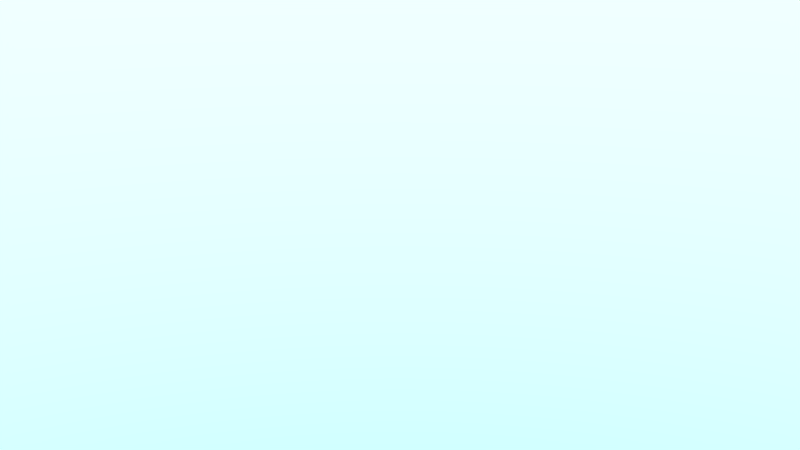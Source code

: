 # Source: explode.blend  (saved by Blender 2.75.0; exported with 4.5.12 LTS)
import bpy
from mathutils import Matrix  # noqa: F401  (used for matrix-valued properties, if any)

bpy.ops.wm.read_factory_settings(use_empty=True)
scene = bpy.context.scene
scene.name = 'Scene'

# ---- collections
col_collection_1 = bpy.data.collections.new('Collection 1'); scene.collection.children.link(col_collection_1)
col_tree2 = bpy.data.collections.new('tree2')  # instanced only; not linked into the scene
col_treeplane = bpy.data.collections.new('treeplane')  # instanced only; not linked into the scene
col_tree = bpy.data.collections.new('tree')  # instanced only; not linked into the scene
col_red_treenew = bpy.data.collections.new('red_treeNew')  # instanced only; not linked into the scene
col_liontestnew = bpy.data.collections.new('liontestNew')  # instanced only; not linked into the scene
col_mountains = bpy.data.collections.new('mountains')  # instanced only; not linked into the scene
col_potnew = bpy.data.collections.new('potNew')  # instanced only; not linked into the scene
col_lake = bpy.data.collections.new('lake')  # instanced only; not linked into the scene

# ---- materials (node trees are filled in below, after node groups)
mat_material = bpy.data.materials.new('Material')
mat_material.alpha_threshold = 0.0
mat_material.roughness = 0.5

# ---- material node trees
mat_material.use_nodes = True; mat_material.node_tree.nodes.clear()
_N = mat_material.node_tree.nodes; _L = mat_material.node_tree.links
n0 = _N.new('ShaderNodeOutputMaterial'); n0.name = 'Material Output'; n0.location = (300, 300)
n1 = _N.new('ShaderNodeEmission'); n1.name = 'Emission'; n1.location = (10, 300)
n1.inputs[0].default_value = (0.6738, 0.4614, 0.0821, 1.0)
n1.inputs[1].default_value = 8.1
_L.new(n1.outputs[0], n0.inputs[0])
n0.is_active_output = True

# ---- world
world_world = bpy.data.worlds.new('World'); scene.world = world_world
world_world.use_nodes = True; world_world.node_tree.nodes.clear()
_N = world_world.node_tree.nodes; _L = world_world.node_tree.links
n0 = _N.new('ShaderNodeOutputWorld'); n0.name = 'World Output'; n0.location = (300, 300)
n1 = _N.new('ShaderNodeBackground'); n1.name = 'Background'; n1.location = (10, 300)
n1.inputs[1].default_value = 3.4
n2 = _N.new('ShaderNodeTexSky'); n2.name = 'Sky Texture'; n2.location = (-190, 300)
n2.sky_type = 'HOSEK_WILKIE'
n2.ground_albedo = 0.9297
n2.sun_elevation = 1.571
_L.new(n1.outputs[0], n0.inputs[0])
_L.new(n2.outputs[0], n1.inputs[0])
n0.is_active_output = True
world_world.color = (0.05088, 0.05088, 0.05088)
world_world.use_sun_shadow = False
world_world.sun_shadow_jitter_overblur = 0.0
world_world.cycles.sampling_method = 'MANUAL'
world_world.cycles.sample_map_resolution = 256

# ---- cameras
cam_camera_001 = bpy.data.cameras.new('Camera.001')
cam_camera_001.clip_end = 100.0
cam_camera_001.lens = 35.46
cam_camera_001.sensor_width = 32.0
cam_camera_001.sensor_height = 18.0
cam_camera_001.display_size = 2.0
cam_camera_001.dof.focus_distance = 0.0

# ---- meshes
me_plane = bpy.data.meshes.new('Plane')
me_plane.from_pydata([(-1.0, -1.0, 0.0), (1.0, -1.0, 0.0), (-1.0, 1.0, 0.0), (1.0, 1.0, 0.0)], [], [(0, 1, 3, 2)])
me_plane.materials.append(mat_material)
me_plane.use_remesh_preserve_volume = False
me_plane.use_remesh_preserve_attributes = False
me_plane.use_mirror_vertex_groups = False
me_plane.update()

# ---- objects
ob_camera = bpy.data.objects.new('Camera', cam_camera_001)
ob_tree2_005 = bpy.data.objects.new('tree2.005', None)
ob_treeplane_004 = bpy.data.objects.new('treeplane.004', None)
ob_tree2_001 = bpy.data.objects.new('tree2.001', None)
ob_tree_001 = bpy.data.objects.new('tree.001', None)
ob_tree = bpy.data.objects.new('tree', None)
ob_plane = bpy.data.objects.new('Plane', me_plane)
ob_treeplane_001 = bpy.data.objects.new('treeplane.001', None)
ob_red_treenew_002 = bpy.data.objects.new('red_treeNew.002', None)
ob_red_treenew = bpy.data.objects.new('red_treeNew', None)
ob_tree2_004 = bpy.data.objects.new('tree2.004', None)
ob_tree2_003 = bpy.data.objects.new('tree2.003', None)
ob_tree2 = bpy.data.objects.new('tree2', None)
ob_treeplane_003 = bpy.data.objects.new('treeplane.003', None)
ob_treeplane_002 = bpy.data.objects.new('treeplane.002', None)
ob_treeplane = bpy.data.objects.new('treeplane', None)
ob_liontestnew = bpy.data.objects.new('liontestNew', None)
ob_mountains = bpy.data.objects.new('mountains', None)
ob_potnew = bpy.data.objects.new('potNew', None)
ob_lake = bpy.data.objects.new('lake', None)

# ---- transforms, parenting, visibility, modifiers, constraints
ob_camera.location = (0.319, -8.934, 4.196)
ob_camera.rotation_euler = (1.242, 2.098e-07, -0.2175)
ob_camera.lineart.crease_threshold = 0.0
ob_tree2_005.location = (-10.82, -9.727, 1.485)
ob_tree2_005.rotation_euler = (0.008028, -0.01212, -6.211)
ob_tree2_005.scale = (0.2237, 0.2237, 0.2237)
ob_tree2_005.empty_image_offset = (0.0, 0.0)
ob_tree2_005.show_instancer_for_render = False
ob_tree2_005.instance_type = 'COLLECTION'
ob_tree2_005.lineart.crease_threshold = 0.0
ob_treeplane_004.location = (7.857, 4.727, 0.9377)
ob_treeplane_004.rotation_euler = (0.0, -0.0, -6.222)
ob_treeplane_004.scale = (0.3168, 0.3168, 0.3168)
ob_treeplane_004.empty_image_offset = (0.0, 0.0)
ob_treeplane_004.show_instancer_for_render = False
ob_treeplane_004.instance_type = 'COLLECTION'
ob_treeplane_004.lineart.crease_threshold = 0.0
ob_tree2_001.location = (-8.74, -7.683, 1.529)
ob_tree2_001.rotation_euler = (0.008028, -0.01212, -6.211)
ob_tree2_001.scale = (0.2237, 0.2237, 0.2237)
ob_tree2_001.empty_image_offset = (0.0, 0.0)
ob_tree2_001.show_instancer_for_render = False
ob_tree2_001.instance_type = 'COLLECTION'
ob_tree2_001.lineart.crease_threshold = 0.0
ob_tree_001.location = (-9.077, -7.35, 1.454)
ob_tree_001.rotation_euler = (0.0, 0.0, -0.1257)
ob_tree_001.scale = (0.2374, 0.2374, 0.2374)
ob_tree_001.empty_image_offset = (0.0, 0.0)
ob_tree_001.show_instancer_for_render = False
ob_tree_001.instance_type = 'COLLECTION'
ob_tree_001.lineart.crease_threshold = 0.0
ob_tree.location = (-8.292, -9.695, 1.43)
ob_tree.rotation_euler = (0.0, 0.0, -1.327)
ob_tree.scale = (0.2822, 0.2822, 0.2822)
ob_tree.empty_image_offset = (0.0, 0.0)
ob_tree.show_instancer_for_render = False
ob_tree.instance_type = 'COLLECTION'
ob_tree.lineart.crease_threshold = 0.0
ob_plane.location = (-4.37, -10.11, 11.36)
ob_plane.rotation_euler = (0.8893, -0.0, -0.1888)
ob_plane.scale = (7.716, 1.644, 1.644)
ob_plane.lineart.crease_threshold = 0.0
ob_treeplane_001.location = (5.625, 8.532, 1.616)
ob_treeplane_001.rotation_euler = (0.0, -0.0, -5.043)
ob_treeplane_001.scale = (0.3168, 0.3168, 0.3168)
ob_treeplane_001.empty_image_offset = (0.0, 0.0)
ob_treeplane_001.show_instancer_for_render = False
ob_treeplane_001.instance_type = 'COLLECTION'
ob_treeplane_001.lineart.crease_threshold = 0.0
ob_red_treenew_002.location = (5.918, 2.724, 4.052)
ob_red_treenew_002.rotation_euler = (0.0, -0.0, -1.39)
ob_red_treenew_002.scale = (0.2328, 0.2328, 0.2328)
ob_red_treenew_002.empty_image_offset = (0.0, 0.0)
ob_red_treenew_002.show_instancer_for_render = False
ob_red_treenew_002.instance_type = 'COLLECTION'
ob_red_treenew_002.lineart.crease_threshold = 0.0
ob_red_treenew.location = (-8.912, -10.42, 1.534)
ob_red_treenew.scale = (0.5412, 0.5412, 0.5412)
ob_red_treenew.empty_image_offset = (0.0, 0.0)
ob_red_treenew.show_instancer_for_render = False
ob_red_treenew.instance_type = 'COLLECTION'
ob_red_treenew.lineart.crease_threshold = 0.0
ob_tree2_004.location = (-0.1043, -7.099, 1.578)
ob_tree2_004.rotation_euler = (0.05564, -0.05267, -0.8486)
ob_tree2_004.scale = (0.5627, 0.5627, 0.5627)
ob_tree2_004.empty_image_offset = (0.0, 0.0)
ob_tree2_004.show_instancer_for_render = False
ob_tree2_004.instance_type = 'COLLECTION'
ob_tree2_004.lineart.crease_threshold = 0.0
ob_tree2_003.location = (7.229, -1.654, 0.4011)
ob_tree2_003.rotation_euler = (0.0, -0.0, -2.49)
ob_tree2_003.scale = (0.9604, 0.9604, 0.9604)
ob_tree2_003.empty_image_offset = (0.0, 0.0)
ob_tree2_003.show_instancer_for_render = False
ob_tree2_003.instance_type = 'COLLECTION'
ob_tree2_003.lineart.crease_threshold = 0.0
ob_tree2.location = (-7.32, -9.418, 1.64)
ob_tree2.scale = (0.3406, 0.3406, 0.3406)
ob_tree2.empty_image_offset = (0.0, 0.0)
ob_tree2.show_instancer_for_render = False
ob_tree2.instance_type = 'COLLECTION'
ob_tree2.lineart.crease_threshold = 0.0
ob_treeplane_003.location = (-1.93, 4.688, 1.166)
ob_treeplane_003.rotation_euler = (0.0, 0.0, -1.444)
ob_treeplane_003.scale = (0.1192, 0.1192, 0.1192)
ob_treeplane_003.empty_image_offset = (0.0, 0.0)
ob_treeplane_003.show_instancer_for_render = False
ob_treeplane_003.instance_type = 'COLLECTION'
ob_treeplane_003.lineart.crease_threshold = 0.0
ob_treeplane_002.location = (2.824, 5.911, 0.6277)
ob_treeplane_002.rotation_euler = (0.0, -0.0, -1.83)
ob_treeplane_002.scale = (0.2445, 0.2445, 0.2445)
ob_treeplane_002.empty_image_offset = (0.0, 0.0)
ob_treeplane_002.show_instancer_for_render = False
ob_treeplane_002.instance_type = 'COLLECTION'
ob_treeplane_002.lineart.crease_threshold = 0.0
ob_treeplane.location = (6.941, 7.166, 0.5714)
ob_treeplane.rotation_euler = (0.0, -0.0, 0.6718)
ob_treeplane.scale = (0.4755, 0.4755, 0.4755)
ob_treeplane.empty_image_offset = (0.0, 0.0)
ob_treeplane.show_instancer_for_render = False
ob_treeplane.instance_type = 'COLLECTION'
ob_treeplane.lineart.crease_threshold = 0.0
ob_liontestnew.location = (3.383, 0.006204, 0.374)
ob_liontestnew.rotation_euler = (0.0, -0.0, -3.345)
ob_liontestnew.scale = (0.1818, 0.1818, 0.1818)
ob_liontestnew.empty_image_offset = (0.0, 0.0)
ob_liontestnew.show_instancer_for_render = False
ob_liontestnew.instance_type = 'COLLECTION'
ob_liontestnew.lineart.crease_threshold = 0.0
ob_mountains.location = (0.0, 0.0, 0.0)
ob_mountains.empty_image_offset = (0.0, 0.0)
ob_mountains.show_instancer_for_render = False
ob_mountains.instance_type = 'COLLECTION'
ob_mountains.lineart.crease_threshold = 0.0
ob_potnew.location = (2.26, 0.3273, 0.744)
ob_potnew.rotation_euler = (0.3647, 0.1786, 0.04513)
ob_potnew.empty_image_offset = (0.0, 0.0)
ob_potnew.show_instancer_for_render = False
ob_potnew.instance_type = 'COLLECTION'
ob_potnew.lineart.crease_threshold = 0.0
ob_lake.location = (0.0, 0.0, 0.0)
ob_lake.empty_image_offset = (0.0, 0.0)
ob_lake.show_instancer_for_render = False
ob_lake.instance_type = 'COLLECTION'
ob_lake.lineart.crease_threshold = 0.0
ob_tree2_005.instance_collection = col_tree2
ob_treeplane_004.instance_collection = col_treeplane
ob_tree2_001.instance_collection = col_tree2
ob_tree_001.instance_collection = col_tree
ob_tree.instance_collection = col_tree
ob_treeplane_001.instance_collection = col_treeplane
ob_red_treenew_002.instance_collection = col_red_treenew
ob_red_treenew.instance_collection = col_red_treenew
ob_tree2_004.instance_collection = col_tree2
ob_tree2_003.instance_collection = col_tree2
ob_tree2.instance_collection = col_tree2
ob_treeplane_003.instance_collection = col_treeplane
ob_treeplane_002.instance_collection = col_treeplane
ob_treeplane.instance_collection = col_treeplane
ob_liontestnew.instance_collection = col_liontestnew
ob_mountains.instance_collection = col_mountains
ob_potnew.instance_collection = col_potnew
ob_lake.instance_collection = col_lake

# ---- collection membership
col_collection_1.objects.link(ob_camera)
col_collection_1.objects.link(ob_tree2_005)
col_collection_1.objects.link(ob_treeplane_004)
col_collection_1.objects.link(ob_tree2_001)
col_collection_1.objects.link(ob_tree_001)
col_collection_1.objects.link(ob_tree)
col_collection_1.objects.link(ob_plane)
col_collection_1.objects.link(ob_treeplane_001)
col_collection_1.objects.link(ob_red_treenew_002)
col_collection_1.objects.link(ob_red_treenew)
col_collection_1.objects.link(ob_tree2_004)
col_collection_1.objects.link(ob_tree2_003)
col_collection_1.objects.link(ob_tree2)
col_collection_1.objects.link(ob_treeplane_003)
col_collection_1.objects.link(ob_treeplane_002)
col_collection_1.objects.link(ob_treeplane)
col_collection_1.objects.link(ob_liontestnew)
col_collection_1.objects.link(ob_mountains)
col_collection_1.objects.link(ob_potnew)
col_collection_1.objects.link(ob_lake)

# ---- scene / render settings (as saved in the file)
scene.camera = ob_camera
scene.frame_start = 168; scene.frame_end = 228; scene.frame_set(227)
scene.render.engine = 'CYCLES'
scene.render.image_settings.file_format = 'JPEG'
scene.render.image_settings.quality = 100
scene.render.fps = 30
scene.render.dither_intensity = 0.0
scene.cycles.use_denoising = False
scene.cycles.samples = 100
scene.cycles.sampling_pattern = 'TABULATED_SOBOL'
scene.cycles.light_sampling_threshold = 0.0
scene.cycles.use_adaptive_sampling = False
scene.cycles.use_light_tree = False
scene.cycles.blur_glossy = 0.0
scene.cycles.pixel_filter_type = 'GAUSSIAN'
scene.cycles.sample_clamp_indirect = 0.0
scene.view_settings.view_transform = 'Standard'
bpy.context.view_layer.update()
